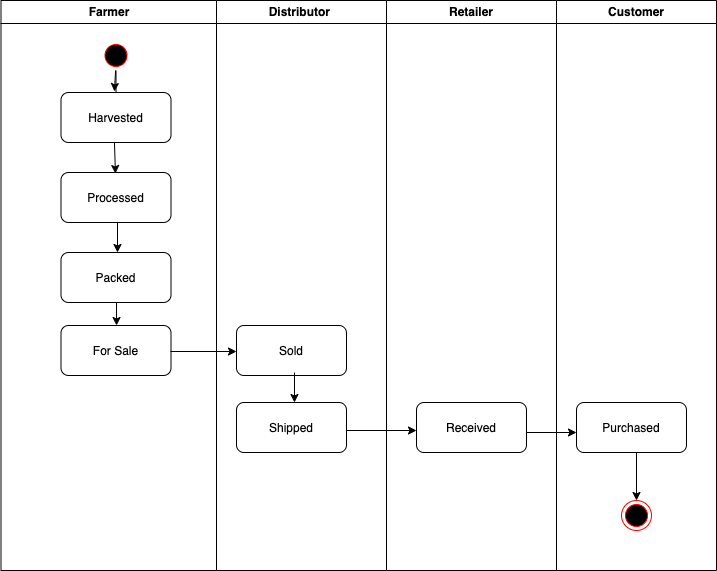

The diagram above was exported from draw.io. Its source (the exported page's mxGraphModel, read from the mxfile embedded in the PNG):
<mxGraphModel dx="768" dy="664" grid="1" gridSize="10" guides="1" tooltips="1" connect="1" arrows="1" fold="1" page="1" pageScale="1" pageWidth="1169" pageHeight="826" background="none" math="0" shadow="0">
  <root>
    <mxCell id="0" />
    <mxCell id="1" parent="0" />
    <mxCell id="2" value="Farmer" style="swimlane;whiteSpace=wrap" parent="1" vertex="1">
      <mxGeometry x="164.5" y="128" width="215.5" height="570" as="geometry" />
    </mxCell>
    <mxCell id="Y2DlizUNwpCqpOvxhxjs-60" value="" style="edgeStyle=orthogonalEdgeStyle;rounded=0;orthogonalLoop=1;jettySize=auto;html=1;" edge="1" parent="2" source="5" target="7">
      <mxGeometry relative="1" as="geometry">
        <Array as="points">
          <mxPoint x="115" y="62" />
          <mxPoint x="115" y="62" />
        </Array>
      </mxGeometry>
    </mxCell>
    <mxCell id="5" value="" style="ellipse;shape=startState;fillColor=#000000;strokeColor=#ff0000;" parent="2" vertex="1">
      <mxGeometry x="100" y="40" width="30" height="30" as="geometry" />
    </mxCell>
    <mxCell id="8" value="Processed" style="rounded=1;" parent="2" vertex="1">
      <mxGeometry x="60" y="172" width="110" height="50" as="geometry" />
    </mxCell>
    <mxCell id="10" value="For Sale" style="rounded=1;" parent="2" vertex="1">
      <mxGeometry x="60" y="325" width="110" height="50" as="geometry" />
    </mxCell>
    <mxCell id="7" value="Harvested" style="rounded=1;" parent="2" vertex="1">
      <mxGeometry x="60" y="92" width="110" height="50" as="geometry" />
    </mxCell>
    <mxCell id="Y2DlizUNwpCqpOvxhxjs-58" value="Packed" style="rounded=1;" vertex="1" parent="2">
      <mxGeometry x="60" y="252" width="110" height="50" as="geometry" />
    </mxCell>
    <mxCell id="Y2DlizUNwpCqpOvxhxjs-59" value="" style="endArrow=classic;html=1;rounded=0;entryX=0.486;entryY=-0.02;entryDx=0;entryDy=0;entryPerimeter=0;" edge="1" parent="2" source="5" target="7">
      <mxGeometry width="50" height="50" relative="1" as="geometry">
        <mxPoint x="545.5" y="342" as="sourcePoint" />
        <mxPoint x="595.5" y="292" as="targetPoint" />
      </mxGeometry>
    </mxCell>
    <mxCell id="Y2DlizUNwpCqpOvxhxjs-62" value="" style="endArrow=classic;html=1;rounded=0;exitX=0.486;exitY=1;exitDx=0;exitDy=0;exitPerimeter=0;entryX=0.495;entryY=0.02;entryDx=0;entryDy=0;entryPerimeter=0;" edge="1" parent="2" source="7" target="8">
      <mxGeometry width="50" height="50" relative="1" as="geometry">
        <mxPoint x="185.5" y="172" as="sourcePoint" />
        <mxPoint x="235.5" y="122" as="targetPoint" />
      </mxGeometry>
    </mxCell>
    <mxCell id="Y2DlizUNwpCqpOvxhxjs-67" value="" style="endArrow=classic;html=1;rounded=0;exitX=0.505;exitY=1.06;exitDx=0;exitDy=0;exitPerimeter=0;entryX=0.505;entryY=0;entryDx=0;entryDy=0;entryPerimeter=0;" edge="1" parent="2" source="Y2DlizUNwpCqpOvxhxjs-58" target="10">
      <mxGeometry width="50" height="50" relative="1" as="geometry">
        <mxPoint x="125.5" y="472" as="sourcePoint" />
        <mxPoint x="175.5" y="422" as="targetPoint" />
        <Array as="points">
          <mxPoint x="115.5" y="302" />
        </Array>
      </mxGeometry>
    </mxCell>
    <mxCell id="3" value="Distributor " style="swimlane;whiteSpace=wrap" parent="1" vertex="1">
      <mxGeometry x="380" y="128" width="170" height="570" as="geometry" />
    </mxCell>
    <mxCell id="15" value="Shipped" style="rounded=1;" parent="3" vertex="1">
      <mxGeometry x="20" y="402" width="110" height="50" as="geometry" />
    </mxCell>
    <mxCell id="18" value="Sold" style="rounded=1;" parent="3" vertex="1">
      <mxGeometry x="20" y="325" width="110" height="50" as="geometry" />
    </mxCell>
    <mxCell id="4" value="Retailer" style="swimlane;whiteSpace=wrap" parent="1" vertex="1">
      <mxGeometry x="550" y="128" width="170" height="570" as="geometry" />
    </mxCell>
    <mxCell id="33" value="Received" style="rounded=1;" parent="4" vertex="1">
      <mxGeometry x="30" y="402" width="110" height="50" as="geometry" />
    </mxCell>
    <mxCell id="Y2DlizUNwpCqpOvxhxjs-70" value="" style="endArrow=classic;html=1;rounded=0;entryX=0;entryY=0.6;entryDx=0;entryDy=0;entryPerimeter=0;" edge="1" parent="4" target="Y2DlizUNwpCqpOvxhxjs-52">
      <mxGeometry width="50" height="50" relative="1" as="geometry">
        <mxPoint x="140" y="432" as="sourcePoint" />
        <mxPoint x="200" y="432" as="targetPoint" />
      </mxGeometry>
    </mxCell>
    <mxCell id="Y2DlizUNwpCqpOvxhxjs-51" value="Customer" style="swimlane;whiteSpace=wrap" vertex="1" parent="1">
      <mxGeometry x="720" y="128" width="160" height="570" as="geometry" />
    </mxCell>
    <mxCell id="Y2DlizUNwpCqpOvxhxjs-52" value="Purchased" style="rounded=1;" vertex="1" parent="Y2DlizUNwpCqpOvxhxjs-51">
      <mxGeometry x="20" y="402" width="110" height="50" as="geometry" />
    </mxCell>
    <mxCell id="Y2DlizUNwpCqpOvxhxjs-55" value="" style="ellipse;shape=endState;fillColor=#000000;strokeColor=#ff0000" vertex="1" parent="Y2DlizUNwpCqpOvxhxjs-51">
      <mxGeometry x="65" y="500" width="30" height="30" as="geometry" />
    </mxCell>
    <mxCell id="Y2DlizUNwpCqpOvxhxjs-71" value="" style="endArrow=classic;html=1;rounded=0;entryX=0.5;entryY=0;entryDx=0;entryDy=0;" edge="1" parent="Y2DlizUNwpCqpOvxhxjs-51" target="Y2DlizUNwpCqpOvxhxjs-55">
      <mxGeometry width="50" height="50" relative="1" as="geometry">
        <mxPoint x="80" y="452" as="sourcePoint" />
        <mxPoint x="50" y="512" as="targetPoint" />
      </mxGeometry>
    </mxCell>
    <mxCell id="Y2DlizUNwpCqpOvxhxjs-64" value="" style="endArrow=classic;html=1;rounded=0;" edge="1" parent="1">
      <mxGeometry width="50" height="50" relative="1" as="geometry">
        <mxPoint x="281" y="350" as="sourcePoint" />
        <mxPoint x="281" y="380" as="targetPoint" />
      </mxGeometry>
    </mxCell>
    <mxCell id="Y2DlizUNwpCqpOvxhxjs-68" value="" style="endArrow=classic;html=1;rounded=0;exitX=0.995;exitY=0.52;exitDx=0;exitDy=0;exitPerimeter=0;" edge="1" parent="1" source="10">
      <mxGeometry width="50" height="50" relative="1" as="geometry">
        <mxPoint x="270" y="600" as="sourcePoint" />
        <mxPoint x="400" y="479" as="targetPoint" />
      </mxGeometry>
    </mxCell>
    <mxCell id="Y2DlizUNwpCqpOvxhxjs-69" value="" style="endArrow=classic;html=1;rounded=0;" edge="1" parent="1">
      <mxGeometry width="50" height="50" relative="1" as="geometry">
        <mxPoint x="510" y="558" as="sourcePoint" />
        <mxPoint x="580" y="558" as="targetPoint" />
      </mxGeometry>
    </mxCell>
    <mxCell id="Y2DlizUNwpCqpOvxhxjs-73" value="" style="endArrow=classic;html=1;rounded=0;entryX=0.527;entryY=0;entryDx=0;entryDy=0;entryPerimeter=0;" edge="1" parent="1" target="15">
      <mxGeometry width="50" height="50" relative="1" as="geometry">
        <mxPoint x="458" y="500" as="sourcePoint" />
        <mxPoint x="470" y="380" as="targetPoint" />
      </mxGeometry>
    </mxCell>
  </root>
</mxGraphModel>